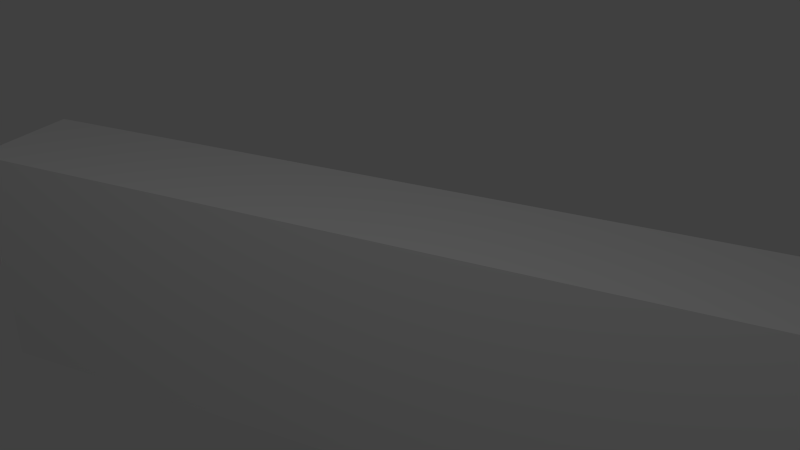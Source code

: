 # Source: objetCentral.blend  (saved by Blender 2.76.0; exported with 4.5.12 LTS)
import bpy
from mathutils import Matrix  # noqa: F401  (used for matrix-valued properties, if any)

bpy.ops.wm.read_factory_settings(use_empty=True)
scene = bpy.context.scene
scene.name = 'Scene'

# ---- collections
col_collection_1 = bpy.data.collections.new('Collection 1'); scene.collection.children.link(col_collection_1)

# ---- materials (node trees are filled in below, after node groups)
mat_material = bpy.data.materials.new('Material')
mat_material.alpha_threshold = 0.0
mat_material.use_transparent_shadow = False
mat_material.roughness = 0.5
mat_material.line_color = (0.0, 0.0, 0.0, 1.0)

# ---- material node trees

# ---- world
world_world = bpy.data.worlds.new('World'); scene.world = world_world
world_world.color = (0.05088, 0.05088, 0.05088)
world_world.use_sun_shadow = False
world_world.sun_shadow_jitter_overblur = 0.0
world_world.cycles.sampling_method = 'MANUAL'
world_world.cycles.sample_map_resolution = 256

# ---- cameras
cam_camera = bpy.data.cameras.new('Camera')
cam_camera.clip_end = 100.0
cam_camera.lens = 35.0
cam_camera.sensor_width = 32.0
cam_camera.sensor_height = 18.0
cam_camera.ortho_scale = 7.314
cam_camera.dof.focus_distance = 0.0
cam_camera.dof.aperture_fstop = 128.0

# ---- lights
light_lamp = bpy.data.lights.new('Lamp', 'POINT')
light_lamp.transmission_factor = 0.0
light_lamp.cutoff_distance = 30.0
light_lamp.energy = 100.0
light_lamp.shadow_buffer_clip_start = 1.001
light_lamp.shadow_soft_size = 0.1
light_lamp.shadow_maximum_resolution = 0.006
light_lamp.use_absolute_resolution = True
light_lamp.cycles.use_multiple_importance_sampling = False

# ---- meshes
me_cube = bpy.data.meshes.new('Cube')
me_cube.from_pydata([(1.0, 1.0, -1.0), (1.0, -1.0, -1.0), (-1.0, -1.0, -1.0), (-1.0, 1.0, -1.0), (1.0, 1.0, 1.0), (1.0, -1.0, 1.0), (-1.0, -1.0, 1.0), (-1.0, 1.0, 1.0)], [], [(0, 1, 2, 3), (4, 7, 6, 5), (0, 4, 5, 1), (1, 5, 6, 2), (2, 6, 7, 3), (4, 0, 3, 7)])
me_cube.materials.append(mat_material)
me_cube.use_remesh_preserve_volume = False
me_cube.use_remesh_preserve_attributes = False
me_cube.use_mirror_vertex_groups = False
me_cube.update()

# ---- objects
ob_cube = bpy.data.objects.new('Cube', me_cube)
ob_lamp = bpy.data.objects.new('Lamp', light_lamp)
ob_camera = bpy.data.objects.new('Camera', cam_camera)

# ---- transforms, parenting, visibility, modifiers, constraints
ob_cube.location = (0.0, 0.0, 0.0)
ob_cube.scale = (4.0, 0.5, 1.0)
ob_cube.lock_rotations_4d = False
ob_cube.empty_display_type = 'ARROWS'
ob_cube.lineart.crease_threshold = 0.0
ob_lamp.location = (0.3121, -3.615, 6.293)
ob_lamp.rotation_euler = (0.6503, 0.05522, 1.866)
ob_lamp.lock_rotations_4d = False
ob_lamp.empty_display_type = 'ARROWS'
ob_lamp.color = (0.0, 0.0, 0.0, 0.0)
ob_lamp.lineart.crease_threshold = 0.0
ob_camera.location = (2.138, -5.218, 3.76)
ob_camera.rotation_euler = (1.109, 0.0, 0.4363)
ob_camera.lock_rotations_4d = False
ob_camera.empty_display_type = 'ARROWS'
ob_camera.color = (0.0, 0.0, 0.0, 0.0)
ob_camera.display_type = 'WIRE'
ob_camera.lineart.crease_threshold = 0.0

# ---- collection membership
col_collection_1.objects.link(ob_cube)
col_collection_1.objects.link(ob_lamp)
col_collection_1.objects.link(ob_camera)

# ---- scene / render settings (as saved in the file)
scene.camera = ob_camera
scene.frame_start = 1; scene.frame_end = 250; scene.frame_set(1)
scene.render.engine = 'BLENDER_EEVEE_NEXT'
scene.render.resolution_percentage = 50
scene.render.dither_intensity = 0.0
scene.cycles.use_denoising = False
scene.cycles.samples = 10
scene.cycles.sampling_pattern = 'TABULATED_SOBOL'
scene.cycles.light_sampling_threshold = 0.0
scene.cycles.use_adaptive_sampling = False
scene.cycles.use_light_tree = False
scene.cycles.blur_glossy = 0.0
scene.cycles.pixel_filter_type = 'GAUSSIAN'
scene.cycles.sample_clamp_indirect = 0.0
scene.view_settings.view_transform = 'Standard'
bpy.context.view_layer.update()
